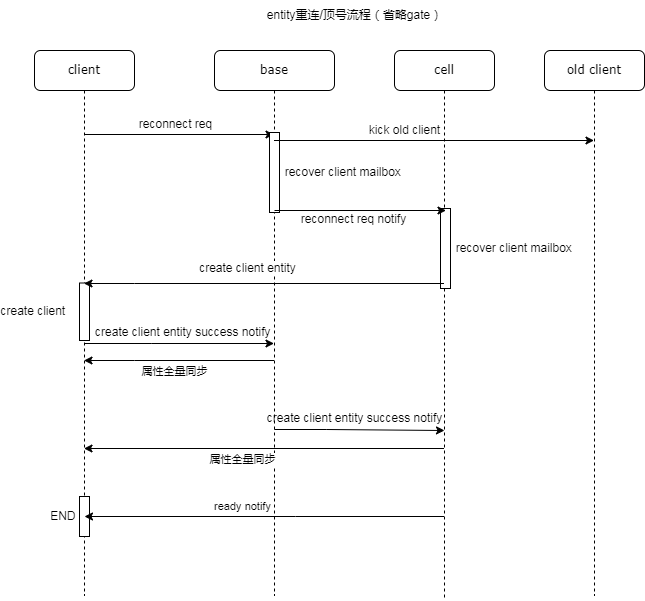

The diagram above was exported from draw.io. Its source (the exported page's mxGraphModel, read from the mxfile embedded in the PNG):
<mxGraphModel dx="1108" dy="553" grid="1" gridSize="10" guides="1" tooltips="1" connect="1" arrows="1" fold="1" page="1" pageScale="1" pageWidth="1100" pageHeight="850" background="none" math="0" shadow="0">
  <root>
    <mxCell id="0" />
    <mxCell id="1" parent="0" />
    <mxCell id="7baba1c4bc27f4b0-2" value="client" style="shape=umlLifeline;perimeter=lifelinePerimeter;whiteSpace=wrap;html=1;container=1;collapsible=0;recursiveResize=0;outlineConnect=0;rounded=1;shadow=0;comic=0;labelBackgroundColor=none;strokeWidth=1;fontFamily=Verdana;fontSize=12;align=center;" parent="1" vertex="1">
      <mxGeometry x="260" y="170" width="100" height="545" as="geometry" />
    </mxCell>
    <mxCell id="ojT2_yVCDmozjj-x_njR-4" value="" style="endArrow=classic;html=1;rounded=0;" parent="7baba1c4bc27f4b0-2" edge="1">
      <mxGeometry x="0.0056" y="10" relative="1" as="geometry">
        <mxPoint x="50" y="293" as="sourcePoint" />
        <mxPoint x="239.5" y="293" as="targetPoint" />
        <Array as="points">
          <mxPoint x="116.75" y="293" />
        </Array>
        <mxPoint as="offset" />
      </mxGeometry>
    </mxCell>
    <mxCell id="ojT2_yVCDmozjj-x_njR-17" value="END&amp;nbsp; &amp;nbsp; &amp;nbsp; &amp;nbsp; &amp;nbsp; &amp;nbsp; &amp;nbsp;" style="html=1;points=[];perimeter=orthogonalPerimeter;" parent="7baba1c4bc27f4b0-2" vertex="1">
      <mxGeometry x="45" y="446" width="10" height="40" as="geometry" />
    </mxCell>
    <mxCell id="DSNHAn_RjU0FWFIQwlsa-1" value="create client&amp;nbsp; &amp;nbsp; &amp;nbsp; &amp;nbsp; &amp;nbsp; &amp;nbsp; &amp;nbsp; &amp;nbsp; &amp;nbsp; &amp;nbsp; &amp;nbsp; &amp;nbsp; &amp;nbsp; &amp;nbsp; &amp;nbsp; &amp;nbsp;" style="html=1;points=[];perimeter=orthogonalPerimeter;" parent="7baba1c4bc27f4b0-2" vertex="1">
      <mxGeometry x="45" y="232.5" width="10" height="57.5" as="geometry" />
    </mxCell>
    <mxCell id="7baba1c4bc27f4b0-3" value="base" style="shape=umlLifeline;perimeter=lifelinePerimeter;whiteSpace=wrap;html=1;container=1;collapsible=0;recursiveResize=0;outlineConnect=0;rounded=1;shadow=0;comic=0;labelBackgroundColor=none;strokeWidth=1;fontFamily=Verdana;fontSize=12;align=center;" parent="1" vertex="1">
      <mxGeometry x="440" y="170" width="120" height="545" as="geometry" />
    </mxCell>
    <mxCell id="opqYPBr9ySjf7v5Vjz5I-15" value="" style="endArrow=classic;html=1;rounded=0;" parent="7baba1c4bc27f4b0-3" edge="1">
      <mxGeometry x="0.0056" y="10" relative="1" as="geometry">
        <mxPoint x="-130" y="84" as="sourcePoint" />
        <mxPoint x="59.5" y="84" as="targetPoint" />
        <Array as="points">
          <mxPoint x="-59.5" y="84" />
        </Array>
        <mxPoint as="offset" />
      </mxGeometry>
    </mxCell>
    <mxCell id="ojT2_yVCDmozjj-x_njR-2" value="&amp;nbsp; &amp;nbsp; &amp;nbsp; &amp;nbsp; &amp;nbsp; &amp;nbsp; &amp;nbsp; &amp;nbsp; &amp;nbsp; &amp;nbsp; &amp;nbsp; &amp;nbsp; &amp;nbsp; &amp;nbsp; &amp;nbsp; &amp;nbsp; &amp;nbsp; &amp;nbsp; &amp;nbsp; &amp;nbsp; &amp;nbsp;recover client mailbox" style="html=1;points=[];perimeter=orthogonalPerimeter;" parent="7baba1c4bc27f4b0-3" vertex="1">
      <mxGeometry x="55" y="82" width="10" height="80" as="geometry" />
    </mxCell>
    <mxCell id="ojT2_yVCDmozjj-x_njR-15" value="" style="endArrow=classic;html=1;rounded=0;fontSize=12;" parent="7baba1c4bc27f4b0-3" edge="1">
      <mxGeometry width="50" height="50" relative="1" as="geometry">
        <mxPoint x="229.5" y="466" as="sourcePoint" />
        <mxPoint x="-130" y="466" as="targetPoint" />
        <Array as="points">
          <mxPoint x="81" y="466" />
        </Array>
      </mxGeometry>
    </mxCell>
    <mxCell id="ojT2_yVCDmozjj-x_njR-16" value="ready notify" style="edgeLabel;html=1;align=center;verticalAlign=middle;resizable=0;points=[];" parent="ojT2_yVCDmozjj-x_njR-15" vertex="1" connectable="0">
      <mxGeometry x="0.1947" y="-2" relative="1" as="geometry">
        <mxPoint x="13" y="-9" as="offset" />
      </mxGeometry>
    </mxCell>
    <mxCell id="7baba1c4bc27f4b0-4" value="cell" style="shape=umlLifeline;perimeter=lifelinePerimeter;whiteSpace=wrap;html=1;container=1;collapsible=0;recursiveResize=0;outlineConnect=0;rounded=1;shadow=0;comic=0;labelBackgroundColor=none;strokeWidth=1;fontFamily=Verdana;fontSize=12;align=center;" parent="1" vertex="1">
      <mxGeometry x="620" y="170" width="100" height="550" as="geometry" />
    </mxCell>
    <mxCell id="ojT2_yVCDmozjj-x_njR-12" value="&amp;nbsp; &amp;nbsp; &amp;nbsp; &amp;nbsp; &amp;nbsp; &amp;nbsp; &amp;nbsp; &amp;nbsp; &amp;nbsp; &amp;nbsp; &amp;nbsp; &amp;nbsp; &amp;nbsp; &amp;nbsp; &amp;nbsp; &amp;nbsp; &amp;nbsp; &amp;nbsp; &amp;nbsp; &amp;nbsp; &amp;nbsp;recover client mailbox" style="html=1;points=[];perimeter=orthogonalPerimeter;" parent="7baba1c4bc27f4b0-4" vertex="1">
      <mxGeometry x="46" y="158" width="10" height="80" as="geometry" />
    </mxCell>
    <mxCell id="3HlF518_ANbhz0S_NQ5V-5" value="" style="endArrow=classic;html=1;rounded=0;" parent="7baba1c4bc27f4b0-4" source="7baba1c4bc27f4b0-3" edge="1">
      <mxGeometry x="0.0056" y="10" relative="1" as="geometry">
        <mxPoint x="10" y="90" as="sourcePoint" />
        <mxPoint x="199.5" y="90" as="targetPoint" />
        <Array as="points">
          <mxPoint x="80.5" y="90" />
        </Array>
        <mxPoint as="offset" />
      </mxGeometry>
    </mxCell>
    <mxCell id="opqYPBr9ySjf7v5Vjz5I-16" value="reconnect req" style="text;html=1;align=center;verticalAlign=middle;resizable=0;points=[];autosize=1;strokeColor=none;fillColor=none;" parent="1" vertex="1">
      <mxGeometry x="351" y="229" width="100" height="30" as="geometry" />
    </mxCell>
    <mxCell id="opqYPBr9ySjf7v5Vjz5I-24" value="" style="endArrow=classic;html=1;rounded=0;fontSize=12;" parent="1" source="7baba1c4bc27f4b0-4" edge="1">
      <mxGeometry width="50" height="50" relative="1" as="geometry">
        <mxPoint x="499.5" y="403" as="sourcePoint" />
        <mxPoint x="309.5" y="403" as="targetPoint" />
        <Array as="points">
          <mxPoint x="360" y="403" />
        </Array>
      </mxGeometry>
    </mxCell>
    <mxCell id="opqYPBr9ySjf7v5Vjz5I-25" value="create client entity" style="edgeLabel;html=1;align=center;verticalAlign=middle;resizable=0;points=[];fontSize=12;" parent="opqYPBr9ySjf7v5Vjz5I-24" vertex="1" connectable="0">
      <mxGeometry x="0.1611" y="-1" relative="1" as="geometry">
        <mxPoint x="12" y="-15" as="offset" />
      </mxGeometry>
    </mxCell>
    <mxCell id="ynNZ-DDJusHDTPJJFkCi-1" value="entity重连/顶号流程（省略gate）" style="text;html=1;align=center;verticalAlign=middle;resizable=0;points=[];autosize=1;strokeColor=none;fillColor=none;" parent="1" vertex="1">
      <mxGeometry x="480" y="120" width="200" height="30" as="geometry" />
    </mxCell>
    <mxCell id="ojT2_yVCDmozjj-x_njR-5" value="&amp;nbsp; &amp;nbsp; &amp;nbsp;create client entity success notify" style="text;html=1;align=center;verticalAlign=middle;resizable=0;points=[];autosize=1;strokeColor=none;fillColor=none;" parent="1" vertex="1">
      <mxGeometry x="290" y="437" width="220" height="30" as="geometry" />
    </mxCell>
    <mxCell id="ojT2_yVCDmozjj-x_njR-6" value="" style="endArrow=classic;html=1;rounded=0;fontSize=12;" parent="1" edge="1">
      <mxGeometry width="50" height="50" relative="1" as="geometry">
        <mxPoint x="499.5" y="480" as="sourcePoint" />
        <mxPoint x="309.5" y="480" as="targetPoint" />
        <Array as="points">
          <mxPoint x="360" y="480" />
        </Array>
      </mxGeometry>
    </mxCell>
    <mxCell id="ojT2_yVCDmozjj-x_njR-8" value="属性全量同步" style="edgeLabel;html=1;align=center;verticalAlign=middle;resizable=0;points=[];" parent="ojT2_yVCDmozjj-x_njR-6" vertex="1" connectable="0">
      <mxGeometry x="0.1947" y="-2" relative="1" as="geometry">
        <mxPoint x="13" y="12" as="offset" />
      </mxGeometry>
    </mxCell>
    <mxCell id="ojT2_yVCDmozjj-x_njR-10" value="" style="endArrow=classic;html=1;rounded=0;" parent="1" edge="1">
      <mxGeometry x="0.0056" y="10" relative="1" as="geometry">
        <mxPoint x="500" y="549" as="sourcePoint" />
        <mxPoint x="670" y="550" as="targetPoint" />
        <Array as="points">
          <mxPoint x="551.75" y="549" />
        </Array>
        <mxPoint as="offset" />
      </mxGeometry>
    </mxCell>
    <mxCell id="ojT2_yVCDmozjj-x_njR-11" value="create client entity success notify" style="text;html=1;align=center;verticalAlign=middle;resizable=0;points=[];autosize=1;strokeColor=none;fillColor=none;" parent="1" vertex="1">
      <mxGeometry x="480" y="523" width="200" height="30" as="geometry" />
    </mxCell>
    <mxCell id="ojT2_yVCDmozjj-x_njR-13" value="" style="endArrow=classic;html=1;rounded=0;fontSize=12;" parent="1" edge="1">
      <mxGeometry width="50" height="50" relative="1" as="geometry">
        <mxPoint x="669.5" y="568" as="sourcePoint" />
        <mxPoint x="309.5" y="568" as="targetPoint" />
        <Array as="points">
          <mxPoint x="520.5" y="568" />
        </Array>
      </mxGeometry>
    </mxCell>
    <mxCell id="ojT2_yVCDmozjj-x_njR-14" value="属性全量同步" style="edgeLabel;html=1;align=center;verticalAlign=middle;resizable=0;points=[];" parent="ojT2_yVCDmozjj-x_njR-13" vertex="1" connectable="0">
      <mxGeometry x="0.1947" y="-2" relative="1" as="geometry">
        <mxPoint x="13" y="12" as="offset" />
      </mxGeometry>
    </mxCell>
    <mxCell id="OY5QO-ijjTYyXRu-VNOH-2" value="" style="endArrow=classic;html=1;rounded=0;" parent="1" edge="1">
      <mxGeometry x="0.0056" y="10" relative="1" as="geometry">
        <mxPoint x="500" y="330" as="sourcePoint" />
        <mxPoint x="671.5" y="330" as="targetPoint" />
        <Array as="points">
          <mxPoint x="552.5" y="330" />
        </Array>
        <mxPoint as="offset" />
      </mxGeometry>
    </mxCell>
    <mxCell id="OY5QO-ijjTYyXRu-VNOH-3" value="reconnect req notify" style="text;html=1;align=center;verticalAlign=middle;resizable=0;points=[];autosize=1;strokeColor=none;fillColor=none;" parent="1" vertex="1">
      <mxGeometry x="514" y="324" width="130" height="30" as="geometry" />
    </mxCell>
    <mxCell id="3HlF518_ANbhz0S_NQ5V-1" value="old client" style="shape=umlLifeline;perimeter=lifelinePerimeter;whiteSpace=wrap;html=1;container=1;collapsible=0;recursiveResize=0;outlineConnect=0;rounded=1;shadow=0;comic=0;labelBackgroundColor=none;strokeWidth=1;fontFamily=Verdana;fontSize=12;align=center;" parent="1" vertex="1">
      <mxGeometry x="770" y="170" width="100" height="545" as="geometry" />
    </mxCell>
    <mxCell id="3HlF518_ANbhz0S_NQ5V-7" value="kick old client" style="text;html=1;align=center;verticalAlign=middle;resizable=0;points=[];autosize=1;strokeColor=none;fillColor=none;" parent="1" vertex="1">
      <mxGeometry x="585" y="235" width="90" height="30" as="geometry" />
    </mxCell>
  </root>
</mxGraphModel>